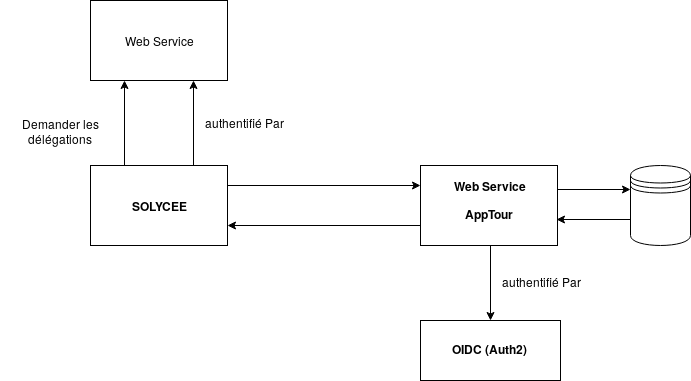

The diagram above was exported from draw.io. Its source (the exported page's mxGraphModel, read from the mxfile embedded in the PNG):
<mxGraphModel dx="1115" dy="725" grid="1" gridSize="10" guides="1" tooltips="1" connect="1" arrows="1" fold="1" page="1" pageScale="1" pageWidth="827" pageHeight="1169" math="0" shadow="0">
  <root>
    <mxCell id="0" />
    <mxCell id="1" parent="0" />
    <mxCell id="TK_Ct_b9h2XH6h45E6p8-1" style="edgeStyle=orthogonalEdgeStyle;rounded=0;orthogonalLoop=1;jettySize=auto;html=1;exitX=0.25;exitY=0;exitDx=0;exitDy=0;entryX=0.25;entryY=1;entryDx=0;entryDy=0;" edge="1" parent="1" source="M2TXyygYmyglH2YcrA9D-3" target="PIJ_uy1DX7how8ftBlW0-2">
      <mxGeometry relative="1" as="geometry" />
    </mxCell>
    <mxCell id="TK_Ct_b9h2XH6h45E6p8-2" style="edgeStyle=orthogonalEdgeStyle;rounded=0;orthogonalLoop=1;jettySize=auto;html=1;exitX=0.75;exitY=0;exitDx=0;exitDy=0;entryX=0.75;entryY=1;entryDx=0;entryDy=0;" edge="1" parent="1" source="M2TXyygYmyglH2YcrA9D-3" target="PIJ_uy1DX7how8ftBlW0-2">
      <mxGeometry relative="1" as="geometry" />
    </mxCell>
    <mxCell id="M2TXyygYmyglH2YcrA9D-3" value="&lt;b&gt;SOLYCEE&lt;/b&gt;" style="rounded=0;whiteSpace=wrap;html=1;" parent="1" vertex="1">
      <mxGeometry x="210" y="290" width="137" height="80" as="geometry" />
    </mxCell>
    <mxCell id="M2TXyygYmyglH2YcrA9D-11" style="edgeStyle=orthogonalEdgeStyle;rounded=0;orthogonalLoop=1;jettySize=auto;html=1;exitX=1;exitY=0.25;exitDx=0;exitDy=0;entryX=0;entryY=0.3;entryDx=0;entryDy=0;" parent="1" source="M2TXyygYmyglH2YcrA9D-4" target="M2TXyygYmyglH2YcrA9D-9" edge="1">
      <mxGeometry relative="1" as="geometry">
        <Array as="points">
          <mxPoint x="677" y="314" />
        </Array>
      </mxGeometry>
    </mxCell>
    <mxCell id="M2TXyygYmyglH2YcrA9D-34" style="edgeStyle=orthogonalEdgeStyle;rounded=0;orthogonalLoop=1;jettySize=auto;html=1;exitX=0.5;exitY=1;exitDx=0;exitDy=0;entryX=0.5;entryY=0;entryDx=0;entryDy=0;" parent="1" source="M2TXyygYmyglH2YcrA9D-4" target="M2TXyygYmyglH2YcrA9D-23" edge="1">
      <mxGeometry relative="1" as="geometry">
        <Array as="points">
          <mxPoint x="610" y="370" />
        </Array>
      </mxGeometry>
    </mxCell>
    <mxCell id="M2TXyygYmyglH2YcrA9D-4" value="&lt;div&gt;&lt;br&gt;&lt;/div&gt;&lt;div&gt;&lt;b&gt;AppTour&lt;/b&gt;&lt;br&gt;&lt;/div&gt;" style="rounded=0;whiteSpace=wrap;html=1;" parent="1" vertex="1">
      <mxGeometry x="540" y="290" width="137" height="80" as="geometry" />
    </mxCell>
    <mxCell id="M2TXyygYmyglH2YcrA9D-5" value="&lt;b&gt;Web Service&lt;/b&gt;" style="text;html=1;strokeColor=none;fillColor=none;align=center;verticalAlign=middle;whiteSpace=wrap;rounded=0;" parent="1" vertex="1">
      <mxGeometry x="563.5" y="300" width="90" height="20" as="geometry" />
    </mxCell>
    <mxCell id="M2TXyygYmyglH2YcrA9D-6" value="" style="endArrow=classic;html=1;exitX=1;exitY=0.25;exitDx=0;exitDy=0;entryX=0;entryY=0.25;entryDx=0;entryDy=0;" parent="1" source="M2TXyygYmyglH2YcrA9D-3" target="M2TXyygYmyglH2YcrA9D-4" edge="1">
      <mxGeometry width="50" height="50" relative="1" as="geometry">
        <mxPoint x="120" y="440" as="sourcePoint" />
        <mxPoint x="170" y="390" as="targetPoint" />
      </mxGeometry>
    </mxCell>
    <mxCell id="M2TXyygYmyglH2YcrA9D-7" value="" style="endArrow=classic;html=1;exitX=0;exitY=0.75;exitDx=0;exitDy=0;entryX=1;entryY=0.75;entryDx=0;entryDy=0;" parent="1" source="M2TXyygYmyglH2YcrA9D-4" target="M2TXyygYmyglH2YcrA9D-3" edge="1">
      <mxGeometry width="50" height="50" relative="1" as="geometry">
        <mxPoint x="120" y="440" as="sourcePoint" />
        <mxPoint x="170" y="390" as="targetPoint" />
      </mxGeometry>
    </mxCell>
    <mxCell id="M2TXyygYmyglH2YcrA9D-13" style="edgeStyle=orthogonalEdgeStyle;rounded=0;orthogonalLoop=1;jettySize=auto;html=1;exitX=0;exitY=0.7;exitDx=0;exitDy=0;entryX=0.993;entryY=0.675;entryDx=0;entryDy=0;entryPerimeter=0;" parent="1" source="M2TXyygYmyglH2YcrA9D-9" target="M2TXyygYmyglH2YcrA9D-4" edge="1">
      <mxGeometry relative="1" as="geometry">
        <Array as="points">
          <mxPoint x="750" y="344" />
        </Array>
      </mxGeometry>
    </mxCell>
    <mxCell id="M2TXyygYmyglH2YcrA9D-9" value="" style="shape=datastore;whiteSpace=wrap;html=1;" parent="1" vertex="1">
      <mxGeometry x="750" y="290" width="60" height="80" as="geometry" />
    </mxCell>
    <mxCell id="M2TXyygYmyglH2YcrA9D-16" value="Demander les délégations " style="text;html=1;strokeColor=none;fillColor=none;align=center;verticalAlign=middle;whiteSpace=wrap;rounded=0;" parent="1" vertex="1">
      <mxGeometry x="120" y="230" width="120" height="50" as="geometry" />
    </mxCell>
    <mxCell id="M2TXyygYmyglH2YcrA9D-23" value="" style="rounded=0;whiteSpace=wrap;html=1;" parent="1" vertex="1">
      <mxGeometry x="540" y="445" width="140" height="60" as="geometry" />
    </mxCell>
    <mxCell id="M2TXyygYmyglH2YcrA9D-28" value="&lt;b&gt;OIDC (Auth2)&lt;/b&gt;" style="text;html=1;" parent="1" vertex="1">
      <mxGeometry x="570" y="460" width="100" height="30" as="geometry" />
    </mxCell>
    <mxCell id="M2TXyygYmyglH2YcrA9D-35" value="authentifié Par" style="text;html=1;resizable=0;points=[];autosize=1;align=left;verticalAlign=top;spacingTop=-4;" parent="1" vertex="1">
      <mxGeometry x="620" y="397" width="90" height="20" as="geometry" />
    </mxCell>
    <mxCell id="PIJ_uy1DX7how8ftBlW0-2" value="Web Service" style="rounded=0;whiteSpace=wrap;html=1;" parent="1" vertex="1">
      <mxGeometry x="210" y="125" width="137" height="80" as="geometry" />
    </mxCell>
    <mxCell id="TK_Ct_b9h2XH6h45E6p8-3" value="authentifié Par" style="text;html=1;resizable=0;points=[];autosize=1;align=left;verticalAlign=top;spacingTop=-4;" vertex="1" parent="1">
      <mxGeometry x="323" y="237.5" width="90" height="20" as="geometry" />
    </mxCell>
  </root>
</mxGraphModel>